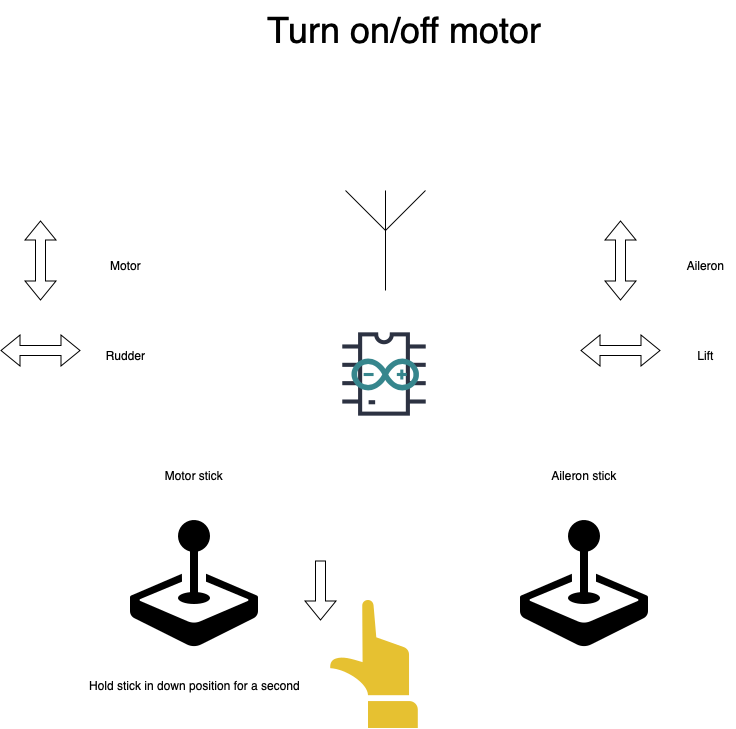

The diagram above was exported from draw.io. Its source (the exported page's mxGraphModel, read from the mxfile embedded in the PNG):
<mxGraphModel dx="954" dy="647" grid="1" gridSize="10" guides="1" tooltips="1" connect="1" arrows="1" fold="1" page="1" pageScale="1" pageWidth="827" pageHeight="1169" math="0" shadow="0">
  <root>
    <mxCell id="0" />
    <mxCell id="1" parent="0" />
    <mxCell id="7rJ2MbQbb0hIU2GiLXvw-1" value="" style="shape=image;html=1;verticalAlign=top;verticalLabelPosition=bottom;labelBackgroundColor=#ffffff;imageAspect=0;aspect=fixed;image=https://cdn1.iconfinder.com/data/icons/bootstrap-vol-3/16/joystick-128.png" parent="1" vertex="1">
      <mxGeometry x="140" y="600" width="128" height="128" as="geometry" />
    </mxCell>
    <mxCell id="7rJ2MbQbb0hIU2GiLXvw-2" value="" style="shape=image;html=1;verticalAlign=top;verticalLabelPosition=bottom;labelBackgroundColor=#ffffff;imageAspect=0;aspect=fixed;image=https://cdn1.iconfinder.com/data/icons/bootstrap-vol-3/16/joystick-128.png" parent="1" vertex="1">
      <mxGeometry x="530" y="600" width="128" height="128" as="geometry" />
    </mxCell>
    <mxCell id="7rJ2MbQbb0hIU2GiLXvw-3" value="" style="shape=image;html=1;verticalAlign=top;verticalLabelPosition=bottom;labelBackgroundColor=#ffffff;imageAspect=0;aspect=fixed;image=https://cdn2.iconfinder.com/data/icons/electronic-13/480/3-electronic-arduino-chipset-icon-2-128.png" parent="1" vertex="1">
      <mxGeometry x="330" y="390" width="128" height="128" as="geometry" />
    </mxCell>
    <mxCell id="7rJ2MbQbb0hIU2GiLXvw-4" value="" style="dashed=0;outlineConnect=0;html=1;align=center;labelPosition=center;verticalLabelPosition=bottom;verticalAlign=top;shape=mxgraph.weblogos.arduino;fillColor=#36868D;strokeColor=none" parent="1" vertex="1">
      <mxGeometry x="361" y="438" width="67.4" height="32" as="geometry" />
    </mxCell>
    <mxCell id="7rJ2MbQbb0hIU2GiLXvw-5" value="" style="verticalLabelPosition=bottom;shadow=0;dashed=0;align=center;html=1;verticalAlign=top;shape=mxgraph.electrical.radio.aerial_-_antenna_1;" parent="1" vertex="1">
      <mxGeometry x="355" y="270" width="80" height="100" as="geometry" />
    </mxCell>
    <mxCell id="7rJ2MbQbb0hIU2GiLXvw-13" value="" style="shape=image;html=1;verticalAlign=top;verticalLabelPosition=bottom;labelBackgroundColor=#ffffff;imageAspect=0;aspect=fixed;image=https://cdn1.iconfinder.com/data/icons/business-488/128/8-128.png" parent="1" vertex="1">
      <mxGeometry x="320" y="680" width="128" height="128" as="geometry" />
    </mxCell>
    <mxCell id="7rJ2MbQbb0hIU2GiLXvw-15" value="Motor stick" style="text;html=1;strokeColor=none;fillColor=none;align=center;verticalAlign=middle;whiteSpace=wrap;rounded=0;" parent="1" vertex="1">
      <mxGeometry x="154" y="540" width="100" height="30" as="geometry" />
    </mxCell>
    <mxCell id="7rJ2MbQbb0hIU2GiLXvw-16" value="Aileron stick" style="text;html=1;strokeColor=none;fillColor=none;align=center;verticalAlign=middle;whiteSpace=wrap;rounded=0;" parent="1" vertex="1">
      <mxGeometry x="544" y="540" width="100" height="30" as="geometry" />
    </mxCell>
    <mxCell id="7rJ2MbQbb0hIU2GiLXvw-17" value="" style="shape=flexArrow;endArrow=classic;startArrow=classic;html=1;rounded=0;" parent="1" edge="1">
      <mxGeometry width="100" height="100" relative="1" as="geometry">
        <mxPoint x="50" y="380" as="sourcePoint" />
        <mxPoint x="50" y="300" as="targetPoint" />
      </mxGeometry>
    </mxCell>
    <mxCell id="7rJ2MbQbb0hIU2GiLXvw-18" value="" style="shape=flexArrow;endArrow=classic;startArrow=classic;html=1;rounded=0;" parent="1" edge="1">
      <mxGeometry width="100" height="100" relative="1" as="geometry">
        <mxPoint x="10" y="430" as="sourcePoint" />
        <mxPoint x="90" y="430" as="targetPoint" />
      </mxGeometry>
    </mxCell>
    <mxCell id="7rJ2MbQbb0hIU2GiLXvw-19" value="Motor" style="text;html=1;align=center;verticalAlign=middle;resizable=0;points=[];autosize=1;strokeColor=none;fillColor=none;" parent="1" vertex="1">
      <mxGeometry x="110" y="330" width="50" height="30" as="geometry" />
    </mxCell>
    <mxCell id="7rJ2MbQbb0hIU2GiLXvw-20" value="Rudder" style="text;html=1;align=center;verticalAlign=middle;resizable=0;points=[];autosize=1;strokeColor=none;fillColor=none;" parent="1" vertex="1">
      <mxGeometry x="105" y="420" width="60" height="30" as="geometry" />
    </mxCell>
    <mxCell id="7rJ2MbQbb0hIU2GiLXvw-21" value="" style="shape=flexArrow;endArrow=classic;startArrow=classic;html=1;rounded=0;" parent="1" edge="1">
      <mxGeometry width="100" height="100" relative="1" as="geometry">
        <mxPoint x="630" y="380" as="sourcePoint" />
        <mxPoint x="630" y="300" as="targetPoint" />
      </mxGeometry>
    </mxCell>
    <mxCell id="7rJ2MbQbb0hIU2GiLXvw-22" value="" style="shape=flexArrow;endArrow=classic;startArrow=classic;html=1;rounded=0;" parent="1" edge="1">
      <mxGeometry width="100" height="100" relative="1" as="geometry">
        <mxPoint x="590" y="430" as="sourcePoint" />
        <mxPoint x="670" y="430" as="targetPoint" />
      </mxGeometry>
    </mxCell>
    <mxCell id="7rJ2MbQbb0hIU2GiLXvw-23" value="Aileron" style="text;html=1;align=center;verticalAlign=middle;resizable=0;points=[];autosize=1;strokeColor=none;fillColor=none;" parent="1" vertex="1">
      <mxGeometry x="685" y="330" width="60" height="30" as="geometry" />
    </mxCell>
    <mxCell id="7rJ2MbQbb0hIU2GiLXvw-24" value="Lift" style="text;html=1;align=center;verticalAlign=middle;resizable=0;points=[];autosize=1;strokeColor=none;fillColor=none;" parent="1" vertex="1">
      <mxGeometry x="695" y="420" width="40" height="30" as="geometry" />
    </mxCell>
    <mxCell id="7rJ2MbQbb0hIU2GiLXvw-25" value="&lt;font style=&quot;font-size: 36px;&quot;&gt;Turn on/off motor&lt;/font&gt;" style="text;html=1;align=center;verticalAlign=middle;resizable=0;points=[];autosize=1;strokeColor=none;fillColor=none;" parent="1" vertex="1">
      <mxGeometry x="264" y="80" width="300" height="60" as="geometry" />
    </mxCell>
    <mxCell id="vLqwZbGJq0jLiteI8PPZ-1" value="" style="shape=flexArrow;endArrow=classic;html=1;rounded=0;" edge="1" parent="1">
      <mxGeometry width="50" height="50" relative="1" as="geometry">
        <mxPoint x="330" y="640" as="sourcePoint" />
        <mxPoint x="330" y="700" as="targetPoint" />
      </mxGeometry>
    </mxCell>
    <mxCell id="vLqwZbGJq0jLiteI8PPZ-2" value="Hold stick in down position for a second" style="text;html=1;align=center;verticalAlign=middle;resizable=0;points=[];autosize=1;strokeColor=none;fillColor=none;" vertex="1" parent="1">
      <mxGeometry x="89" y="750" width="230" height="30" as="geometry" />
    </mxCell>
  </root>
</mxGraphModel>